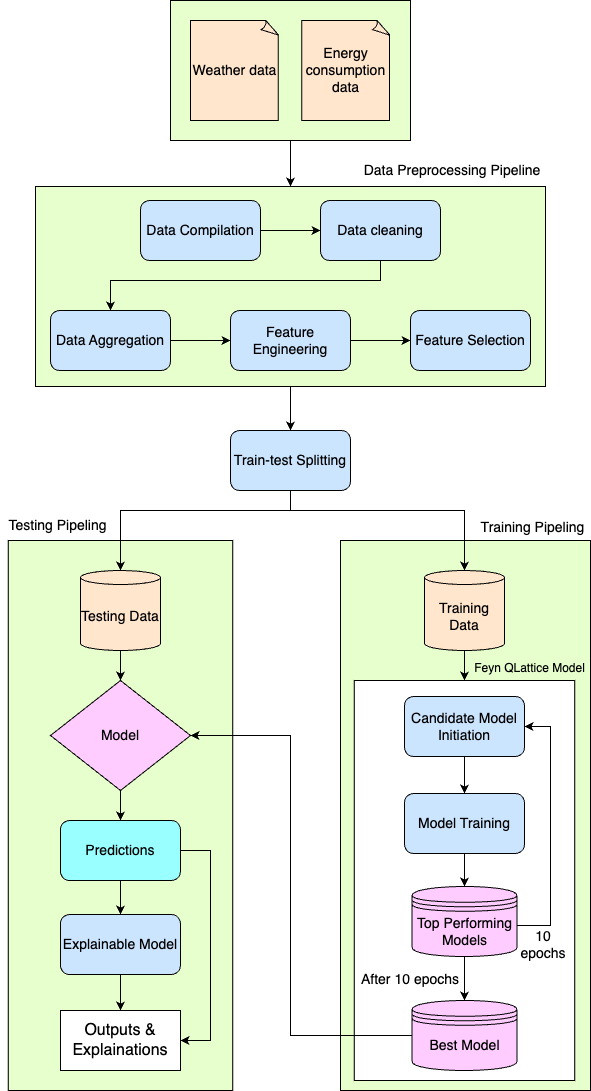

The diagram above was exported from draw.io. Its source (the exported page's mxGraphModel, read from the mxfile embedded in the PNG):
<mxGraphModel dx="4088" dy="1224" grid="1" gridSize="10" guides="1" tooltips="1" connect="1" arrows="1" fold="1" page="1" pageScale="1" pageWidth="850" pageHeight="1100" math="0" shadow="0">
  <root>
    <mxCell id="0" />
    <mxCell id="1" parent="0" />
    <mxCell id="tbRuKrCdg89E3t7HUOhH-57" value="" style="rounded=0;whiteSpace=wrap;html=1;fillColor=#E6FFCC;" parent="1" vertex="1">
      <mxGeometry x="-1122.25" y="560" width="224.5" height="550" as="geometry" />
    </mxCell>
    <mxCell id="tbRuKrCdg89E3t7HUOhH-56" value="" style="rounded=0;whiteSpace=wrap;html=1;fillColor=#E6FFCC;" parent="1" vertex="1">
      <mxGeometry x="-790" y="560" width="250" height="550" as="geometry" />
    </mxCell>
    <mxCell id="tbRuKrCdg89E3t7HUOhH-54" style="edgeStyle=orthogonalEdgeStyle;rounded=0;orthogonalLoop=1;jettySize=auto;html=1;entryX=0.5;entryY=0;entryDx=0;entryDy=0;" parent="1" source="tbRuKrCdg89E3t7HUOhH-46" target="tbRuKrCdg89E3t7HUOhH-2" edge="1">
      <mxGeometry relative="1" as="geometry" />
    </mxCell>
    <mxCell id="tbRuKrCdg89E3t7HUOhH-46" value="" style="rounded=0;whiteSpace=wrap;html=1;fillColor=#E6FFCC;" parent="1" vertex="1">
      <mxGeometry x="-960" y="20" width="240" height="140" as="geometry" />
    </mxCell>
    <mxCell id="tbRuKrCdg89E3t7HUOhH-1" style="edgeStyle=orthogonalEdgeStyle;rounded=0;orthogonalLoop=1;jettySize=auto;html=1;entryX=0.5;entryY=0;entryDx=0;entryDy=0;" parent="1" source="tbRuKrCdg89E3t7HUOhH-2" target="tbRuKrCdg89E3t7HUOhH-20" edge="1">
      <mxGeometry relative="1" as="geometry" />
    </mxCell>
    <mxCell id="tbRuKrCdg89E3t7HUOhH-2" value="" style="rounded=0;whiteSpace=wrap;html=1;fillColor=#E6FFCC;" parent="1" vertex="1">
      <mxGeometry x="-1095" y="206" width="510" height="200" as="geometry" />
    </mxCell>
    <mxCell id="tbRuKrCdg89E3t7HUOhH-4" value="&lt;font style=&quot;font-size: 14px;&quot;&gt;Energy consumption data&lt;/font&gt;" style="whiteSpace=wrap;html=1;shape=mxgraph.basic.document;fillColor=#FFE6CC;" parent="1" vertex="1">
      <mxGeometry x="-828.75" y="40" width="88.75" height="100" as="geometry" />
    </mxCell>
    <mxCell id="tbRuKrCdg89E3t7HUOhH-6" value="&lt;font style=&quot;font-size: 14px;&quot;&gt;Weather data&lt;/font&gt;" style="whiteSpace=wrap;html=1;shape=mxgraph.basic.document;fillColor=#FFE6CC;" parent="1" vertex="1">
      <mxGeometry x="-940" y="40" width="88.75" height="100" as="geometry" />
    </mxCell>
    <mxCell id="tbRuKrCdg89E3t7HUOhH-7" style="edgeStyle=orthogonalEdgeStyle;rounded=0;orthogonalLoop=1;jettySize=auto;html=1;entryX=0;entryY=0.5;entryDx=0;entryDy=0;" parent="1" source="tbRuKrCdg89E3t7HUOhH-8" target="tbRuKrCdg89E3t7HUOhH-10" edge="1">
      <mxGeometry relative="1" as="geometry" />
    </mxCell>
    <mxCell id="tbRuKrCdg89E3t7HUOhH-8" value="&lt;font style=&quot;font-size: 14px;&quot;&gt;Data Compilation&lt;/font&gt;" style="rounded=1;whiteSpace=wrap;html=1;fillColor=#CCE5FF;" parent="1" vertex="1">
      <mxGeometry x="-990" y="220" width="120" height="60" as="geometry" />
    </mxCell>
    <mxCell id="tbRuKrCdg89E3t7HUOhH-53" style="edgeStyle=orthogonalEdgeStyle;rounded=0;orthogonalLoop=1;jettySize=auto;html=1;entryX=0.5;entryY=0;entryDx=0;entryDy=0;" parent="1" source="tbRuKrCdg89E3t7HUOhH-10" target="tbRuKrCdg89E3t7HUOhH-14" edge="1">
      <mxGeometry relative="1" as="geometry">
        <Array as="points">
          <mxPoint x="-750" y="300" />
          <mxPoint x="-1020" y="300" />
        </Array>
      </mxGeometry>
    </mxCell>
    <mxCell id="tbRuKrCdg89E3t7HUOhH-10" value="&lt;font style=&quot;font-size: 14px;&quot;&gt;Data cleaning&lt;/font&gt;" style="rounded=1;whiteSpace=wrap;html=1;fillColor=#CCE5FF;" parent="1" vertex="1">
      <mxGeometry x="-810" y="220" width="120" height="60" as="geometry" />
    </mxCell>
    <mxCell id="tbRuKrCdg89E3t7HUOhH-13" style="edgeStyle=orthogonalEdgeStyle;rounded=0;orthogonalLoop=1;jettySize=auto;html=1;entryX=0;entryY=0.5;entryDx=0;entryDy=0;" parent="1" source="tbRuKrCdg89E3t7HUOhH-14" target="tbRuKrCdg89E3t7HUOhH-17" edge="1">
      <mxGeometry relative="1" as="geometry" />
    </mxCell>
    <mxCell id="tbRuKrCdg89E3t7HUOhH-14" value="&lt;font style=&quot;font-size: 14px;&quot;&gt;Data Aggregation&lt;/font&gt;" style="rounded=1;whiteSpace=wrap;html=1;fillColor=#CCE5FF;" parent="1" vertex="1">
      <mxGeometry x="-1080" y="330" width="120" height="60" as="geometry" />
    </mxCell>
    <mxCell id="tbRuKrCdg89E3t7HUOhH-16" style="edgeStyle=orthogonalEdgeStyle;rounded=0;orthogonalLoop=1;jettySize=auto;html=1;entryX=0;entryY=0.5;entryDx=0;entryDy=0;" parent="1" source="tbRuKrCdg89E3t7HUOhH-17" target="tbRuKrCdg89E3t7HUOhH-19" edge="1">
      <mxGeometry relative="1" as="geometry" />
    </mxCell>
    <mxCell id="tbRuKrCdg89E3t7HUOhH-17" value="&lt;font style=&quot;font-size: 14px;&quot;&gt;Feature Engineering&lt;/font&gt;" style="rounded=1;whiteSpace=wrap;html=1;fillColor=#CCE5FF;" parent="1" vertex="1">
      <mxGeometry x="-900" y="330" width="120" height="60" as="geometry" />
    </mxCell>
    <mxCell id="tbRuKrCdg89E3t7HUOhH-19" value="&lt;font style=&quot;font-size: 14px;&quot;&gt;Feature Selection&lt;/font&gt;" style="rounded=1;whiteSpace=wrap;html=1;fillColor=#CCE5FF;" parent="1" vertex="1">
      <mxGeometry x="-720" y="330" width="120" height="60" as="geometry" />
    </mxCell>
    <mxCell id="tbRuKrCdg89E3t7HUOhH-20" value="&lt;font style=&quot;font-size: 14px;&quot;&gt;Train-test Splitting&lt;/font&gt;" style="rounded=1;whiteSpace=wrap;html=1;fillColor=#CCE5FF;" parent="1" vertex="1">
      <mxGeometry x="-900" y="450" width="120" height="60" as="geometry" />
    </mxCell>
    <mxCell id="tbRuKrCdg89E3t7HUOhH-58" style="edgeStyle=orthogonalEdgeStyle;rounded=0;orthogonalLoop=1;jettySize=auto;html=1;" parent="1" source="tbRuKrCdg89E3t7HUOhH-22" target="tbRuKrCdg89E3t7HUOhH-42" edge="1">
      <mxGeometry relative="1" as="geometry" />
    </mxCell>
    <mxCell id="tbRuKrCdg89E3t7HUOhH-22" value="&lt;font style=&quot;font-size: 14px;&quot;&gt;Testing Data&lt;/font&gt;" style="shape=cylinder3;whiteSpace=wrap;html=1;boundedLbl=1;backgroundOutline=1;size=6.999999999999943;fillColor=#FFE6CC;" parent="1" vertex="1">
      <mxGeometry x="-1050" y="590" width="80" height="80" as="geometry" />
    </mxCell>
    <mxCell id="tbRuKrCdg89E3t7HUOhH-23" style="edgeStyle=orthogonalEdgeStyle;rounded=0;orthogonalLoop=1;jettySize=auto;html=1;entryX=0.5;entryY=0;entryDx=0;entryDy=0;" parent="1" source="tbRuKrCdg89E3t7HUOhH-24" target="tbRuKrCdg89E3t7HUOhH-27" edge="1">
      <mxGeometry relative="1" as="geometry" />
    </mxCell>
    <mxCell id="tbRuKrCdg89E3t7HUOhH-24" value="&lt;font style=&quot;font-size: 14px;&quot;&gt;Training Data&lt;/font&gt;" style="shape=cylinder3;whiteSpace=wrap;html=1;boundedLbl=1;backgroundOutline=1;size=6.999999999999943;fillColor=#FFE6CC;" parent="1" vertex="1">
      <mxGeometry x="-706" y="590" width="80" height="80" as="geometry" />
    </mxCell>
    <mxCell id="tbRuKrCdg89E3t7HUOhH-25" style="edgeStyle=orthogonalEdgeStyle;rounded=0;orthogonalLoop=1;jettySize=auto;html=1;entryX=0.5;entryY=0;entryDx=0;entryDy=0;entryPerimeter=0;exitX=0.5;exitY=1;exitDx=0;exitDy=0;" parent="1" source="tbRuKrCdg89E3t7HUOhH-20" target="tbRuKrCdg89E3t7HUOhH-22" edge="1">
      <mxGeometry relative="1" as="geometry">
        <Array as="points">
          <mxPoint x="-840" y="530" />
          <mxPoint x="-1010" y="530" />
        </Array>
      </mxGeometry>
    </mxCell>
    <mxCell id="tbRuKrCdg89E3t7HUOhH-26" style="edgeStyle=orthogonalEdgeStyle;rounded=0;orthogonalLoop=1;jettySize=auto;html=1;entryX=0.5;entryY=0;entryDx=0;entryDy=0;entryPerimeter=0;exitX=0.5;exitY=1;exitDx=0;exitDy=0;" parent="1" source="tbRuKrCdg89E3t7HUOhH-20" target="tbRuKrCdg89E3t7HUOhH-24" edge="1">
      <mxGeometry relative="1" as="geometry">
        <Array as="points">
          <mxPoint x="-840" y="530" />
          <mxPoint x="-666" y="530" />
        </Array>
      </mxGeometry>
    </mxCell>
    <mxCell id="tbRuKrCdg89E3t7HUOhH-27" value="" style="rounded=0;whiteSpace=wrap;html=1;" parent="1" vertex="1">
      <mxGeometry x="-776.25" y="700" width="220.5" height="400" as="geometry" />
    </mxCell>
    <mxCell id="tbRuKrCdg89E3t7HUOhH-44" style="edgeStyle=orthogonalEdgeStyle;rounded=0;orthogonalLoop=1;jettySize=auto;html=1;" parent="1" source="tbRuKrCdg89E3t7HUOhH-29" target="tbRuKrCdg89E3t7HUOhH-33" edge="1">
      <mxGeometry relative="1" as="geometry" />
    </mxCell>
    <mxCell id="tbRuKrCdg89E3t7HUOhH-29" value="&lt;font style=&quot;font-size: 14px;&quot;&gt;Candidate Model Initiation&lt;/font&gt;" style="rounded=1;whiteSpace=wrap;html=1;fillColor=#CCE5FF;" parent="1" vertex="1">
      <mxGeometry x="-726" y="716" width="120" height="60" as="geometry" />
    </mxCell>
    <mxCell id="tbRuKrCdg89E3t7HUOhH-32" style="edgeStyle=orthogonalEdgeStyle;rounded=0;orthogonalLoop=1;jettySize=auto;html=1;" parent="1" source="tbRuKrCdg89E3t7HUOhH-33" target="tbRuKrCdg89E3t7HUOhH-36" edge="1">
      <mxGeometry relative="1" as="geometry" />
    </mxCell>
    <mxCell id="tbRuKrCdg89E3t7HUOhH-33" value="&lt;font style=&quot;font-size: 14px;&quot;&gt;Model Training&lt;/font&gt;" style="rounded=1;whiteSpace=wrap;html=1;fillColor=#CCE5FF;" parent="1" vertex="1">
      <mxGeometry x="-726" y="813" width="120" height="60" as="geometry" />
    </mxCell>
    <mxCell id="tbRuKrCdg89E3t7HUOhH-35" style="edgeStyle=orthogonalEdgeStyle;rounded=0;orthogonalLoop=1;jettySize=auto;html=1;entryX=0.5;entryY=0;entryDx=0;entryDy=0;" parent="1" source="tbRuKrCdg89E3t7HUOhH-36" target="tbRuKrCdg89E3t7HUOhH-38" edge="1">
      <mxGeometry relative="1" as="geometry" />
    </mxCell>
    <mxCell id="P2vIuMf33OgXlmIMOFoO-10" style="edgeStyle=orthogonalEdgeStyle;rounded=0;orthogonalLoop=1;jettySize=auto;html=1;entryX=1;entryY=0.5;entryDx=0;entryDy=0;" parent="1" source="tbRuKrCdg89E3t7HUOhH-36" target="tbRuKrCdg89E3t7HUOhH-29" edge="1">
      <mxGeometry relative="1" as="geometry">
        <Array as="points">
          <mxPoint x="-580" y="945" />
          <mxPoint x="-580" y="746" />
        </Array>
      </mxGeometry>
    </mxCell>
    <mxCell id="tbRuKrCdg89E3t7HUOhH-36" value="&lt;font style=&quot;font-size: 14px;&quot;&gt;Top Performing Models&lt;/font&gt;" style="shape=datastore;whiteSpace=wrap;html=1;fillColor=#FFCCFF;" parent="1" vertex="1">
      <mxGeometry x="-718.5" y="906" width="105" height="70" as="geometry" />
    </mxCell>
    <mxCell id="tbRuKrCdg89E3t7HUOhH-37" value="&lt;font style=&quot;font-size: 14px;&quot;&gt;10 epochs&lt;/font&gt;" style="text;html=1;align=center;verticalAlign=middle;whiteSpace=wrap;rounded=0;" parent="1" vertex="1">
      <mxGeometry x="-617.46" y="949" width="60" height="30" as="geometry" />
    </mxCell>
    <mxCell id="tbRuKrCdg89E3t7HUOhH-55" style="edgeStyle=orthogonalEdgeStyle;rounded=0;orthogonalLoop=1;jettySize=auto;html=1;entryX=1;entryY=0.5;entryDx=0;entryDy=0;" parent="1" source="tbRuKrCdg89E3t7HUOhH-38" target="tbRuKrCdg89E3t7HUOhH-42" edge="1">
      <mxGeometry relative="1" as="geometry">
        <Array as="points">
          <mxPoint x="-840" y="1055" />
          <mxPoint x="-840" y="755" />
        </Array>
      </mxGeometry>
    </mxCell>
    <mxCell id="tbRuKrCdg89E3t7HUOhH-38" value="&lt;font style=&quot;font-size: 14px;&quot;&gt;Best Model&lt;/font&gt;" style="shape=datastore;whiteSpace=wrap;html=1;fillColor=#FFCCFF;" parent="1" vertex="1">
      <mxGeometry x="-718.5" y="1020" width="105" height="70" as="geometry" />
    </mxCell>
    <mxCell id="tbRuKrCdg89E3t7HUOhH-39" value="&lt;font style=&quot;font-size: 14px;&quot;&gt;After 10 epochs&lt;/font&gt;" style="text;html=1;align=center;verticalAlign=middle;whiteSpace=wrap;rounded=0;" parent="1" vertex="1">
      <mxGeometry x="-771" y="984" width="102" height="30" as="geometry" />
    </mxCell>
    <mxCell id="tbRuKrCdg89E3t7HUOhH-40" value="Feyn QLattice Model" style="text;html=1;align=center;verticalAlign=middle;whiteSpace=wrap;rounded=0;" parent="1" vertex="1">
      <mxGeometry x="-658" y="673" width="115" height="30" as="geometry" />
    </mxCell>
    <mxCell id="tbRuKrCdg89E3t7HUOhH-41" style="edgeStyle=orthogonalEdgeStyle;rounded=0;orthogonalLoop=1;jettySize=auto;html=1;entryX=0.5;entryY=0;entryDx=0;entryDy=0;" parent="1" source="tbRuKrCdg89E3t7HUOhH-42" target="tbRuKrCdg89E3t7HUOhH-43" edge="1">
      <mxGeometry relative="1" as="geometry" />
    </mxCell>
    <mxCell id="tbRuKrCdg89E3t7HUOhH-42" value="&lt;font style=&quot;font-size: 14px;&quot;&gt;Model&lt;/font&gt;" style="rhombus;whiteSpace=wrap;html=1;fillColor=#FFCCFF;" parent="1" vertex="1">
      <mxGeometry x="-1080" y="700" width="140" height="110" as="geometry" />
    </mxCell>
    <mxCell id="P2vIuMf33OgXlmIMOFoO-6" style="edgeStyle=orthogonalEdgeStyle;rounded=0;orthogonalLoop=1;jettySize=auto;html=1;entryX=1;entryY=0.5;entryDx=0;entryDy=0;exitX=1;exitY=0.5;exitDx=0;exitDy=0;" parent="1" source="tbRuKrCdg89E3t7HUOhH-43" target="P2vIuMf33OgXlmIMOFoO-2" edge="1">
      <mxGeometry relative="1" as="geometry">
        <Array as="points">
          <mxPoint x="-920" y="870" />
          <mxPoint x="-920" y="1060" />
        </Array>
      </mxGeometry>
    </mxCell>
    <mxCell id="P2vIuMf33OgXlmIMOFoO-9" style="edgeStyle=orthogonalEdgeStyle;rounded=0;orthogonalLoop=1;jettySize=auto;html=1;" parent="1" source="tbRuKrCdg89E3t7HUOhH-43" target="P2vIuMf33OgXlmIMOFoO-1" edge="1">
      <mxGeometry relative="1" as="geometry" />
    </mxCell>
    <mxCell id="tbRuKrCdg89E3t7HUOhH-43" value="&lt;font style=&quot;font-size: 14px;&quot;&gt;Predictions&lt;/font&gt;" style="rounded=1;whiteSpace=wrap;html=1;fillColor=#99FFFF;" parent="1" vertex="1">
      <mxGeometry x="-1070.05" y="840" width="120" height="60" as="geometry" />
    </mxCell>
    <mxCell id="tbRuKrCdg89E3t7HUOhH-50" value="&lt;font style=&quot;font-size: 14px;&quot;&gt;Data Preprocessing Pipeline&lt;/font&gt;" style="text;html=1;align=center;verticalAlign=middle;whiteSpace=wrap;rounded=0;" parent="1" vertex="1">
      <mxGeometry x="-773.5" y="175" width="189.5" height="30" as="geometry" />
    </mxCell>
    <mxCell id="tbRuKrCdg89E3t7HUOhH-59" value="&lt;font style=&quot;font-size: 14px;&quot;&gt;Training Pipeling&lt;/font&gt;" style="text;html=1;align=center;verticalAlign=middle;whiteSpace=wrap;rounded=0;" parent="1" vertex="1">
      <mxGeometry x="-655" y="532" width="115" height="30" as="geometry" />
    </mxCell>
    <mxCell id="tbRuKrCdg89E3t7HUOhH-60" value="&lt;font style=&quot;font-size: 14px;&quot;&gt;Testing Pipeling&lt;/font&gt;" style="text;html=1;align=center;verticalAlign=middle;whiteSpace=wrap;rounded=0;" parent="1" vertex="1">
      <mxGeometry x="-1130" y="530" width="115" height="30" as="geometry" />
    </mxCell>
    <mxCell id="P2vIuMf33OgXlmIMOFoO-5" style="edgeStyle=orthogonalEdgeStyle;rounded=0;orthogonalLoop=1;jettySize=auto;html=1;" parent="1" source="P2vIuMf33OgXlmIMOFoO-1" target="P2vIuMf33OgXlmIMOFoO-2" edge="1">
      <mxGeometry relative="1" as="geometry" />
    </mxCell>
    <mxCell id="P2vIuMf33OgXlmIMOFoO-1" value="&lt;font style=&quot;font-size: 14px;&quot;&gt;Explainable Model&lt;/font&gt;" style="rounded=1;whiteSpace=wrap;html=1;fillColor=#CCE5FF;" parent="1" vertex="1">
      <mxGeometry x="-1070.05" y="934" width="120" height="60" as="geometry" />
    </mxCell>
    <mxCell id="P2vIuMf33OgXlmIMOFoO-2" value="&lt;font size=&quot;3&quot;&gt;Outputs &amp;amp; Explainations&lt;/font&gt;" style="rounded=0;whiteSpace=wrap;html=1;" parent="1" vertex="1">
      <mxGeometry x="-1070" y="1030" width="120" height="60" as="geometry" />
    </mxCell>
  </root>
</mxGraphModel>